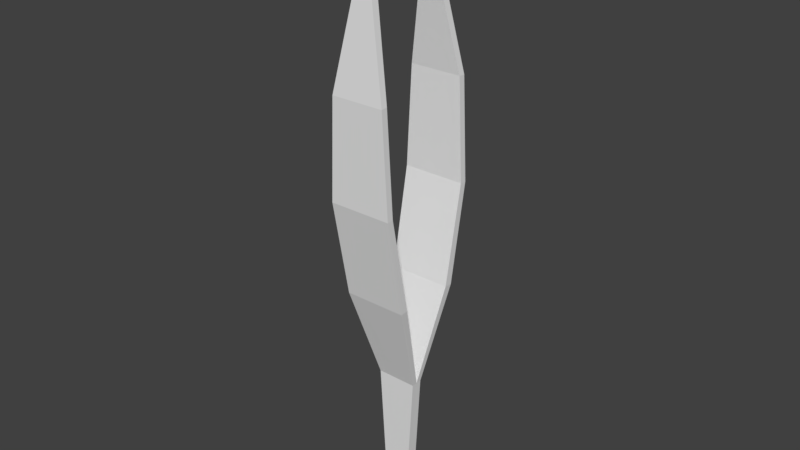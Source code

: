 # Source: picker.blend  (saved by Blender 2.79.0; exported with 4.5.12 LTS)
import bpy
from mathutils import Matrix  # noqa: F401  (used for matrix-valued properties, if any)

bpy.ops.wm.read_factory_settings(use_empty=True)
scene = bpy.context.scene
scene.name = 'Scene'

# ---- collections
col_collection_1 = bpy.data.collections.new('Collection 1'); scene.collection.children.link(col_collection_1)

# ---- world
world_world = bpy.data.worlds.new('World'); scene.world = world_world
world_world.color = (0.05088, 0.05088, 0.05088)
world_world.use_sun_shadow = False
world_world.sun_shadow_jitter_overblur = 0.0
world_world.cycles.sampling_method = 'MANUAL'

# ---- meshes
me_plane_001 = bpy.data.meshes.new('Plane.001')
me_plane_001.from_pydata([(-0.127, -1.893, 3.901e-08), (0.127, -1.893, 3.901e-08), (-0.2104, -0.4603, -1.736e-09), (0.2104, -0.4603, -1.736e-09), (-0.127, -1.893, -0.05958), (0.127, -1.893, -0.05958), (-0.2104, -0.4603, -0.05958), (0.2104, -0.4603, -0.05958), (-0.07127, 3.696, -0.3747), (0.07291, 3.696, -0.374), (-0.07114, 3.691, -0.4523), (0.07304, 3.691, -0.4516), (-0.276, 2.637, -0.5653), (-0.3268, 1.592, -0.5601), (-0.3248, 0.5588, -0.3753), (-0.325, 0.5644, -0.2933), (-0.327, 1.597, -0.4927), (-0.2762, 2.642, -0.4974), (0.2796, 2.642, -0.4958), (0.3302, 1.597, -0.4908), (0.3268, 0.5643, -0.2914), (0.327, 0.5587, -0.3734), (0.3304, 1.592, -0.5582), (0.2798, 2.637, -0.5637), (-0.02804, 4.385, -0.3215), (0.03072, 4.385, -0.3213), (-0.02798, 4.383, -0.3416), (0.03078, 4.383, -0.3414), (-0.127, -1.893, 1.264e-07), (0.127, -1.893, 1.264e-07), (-0.2104, -0.4603, 4.198e-08), (0.2104, -0.4603, 4.198e-08), (-0.127, -1.893, 0.05958), (0.127, -1.893, 0.05958), (-0.2104, -0.4603, 0.05958), (0.2104, -0.4603, 0.05958), (-0.07207, 3.694, 0.3945), (0.0721, 3.694, 0.3937), (-0.07193, 3.688, 0.4721), (0.07224, 3.689, 0.4713), (-0.2769, 2.634, 0.5795), (-0.3274, 1.589, 0.5686), (-0.3249, 0.5566, 0.3783), (-0.3252, 0.5627, 0.2964), (-0.3276, 1.594, 0.5013), (-0.2772, 2.639, 0.5116), (0.2786, 2.639, 0.5099), (0.3297, 1.594, 0.4993), (0.3266, 0.5629, 0.2944), (0.3269, 0.5568, 0.3763), (0.3299, 1.589, 0.5666), (0.2788, 2.634, 0.5777), (-0.02973, 4.383, 0.3449), (0.02903, 4.383, 0.3448), (-0.02966, 4.381, 0.365), (0.02909, 4.381, 0.3648)], [], [(4, 6, 7, 5), (2, 6, 4, 0), (1, 5, 7, 3), (0, 4, 5, 1), (12, 17, 8, 10), (18, 9, 8, 17), (18, 23, 11, 9), (23, 12, 10, 11), (7, 6, 14, 21), (21, 14, 13, 22), (22, 13, 12, 23), (3, 7, 21, 20), (20, 21, 22, 19), (19, 22, 23, 18), (3, 20, 15, 2), (20, 19, 16, 15), (19, 18, 17, 16), (6, 2, 15, 14), (14, 15, 16, 13), (13, 16, 17, 12), (10, 8, 24, 26), (11, 10, 26, 27), (9, 11, 27, 25), (9, 25, 24, 8), (32, 33, 35, 34), (30, 28, 32, 34), (29, 31, 35, 33), (28, 29, 33, 32), (40, 38, 36, 45), (46, 45, 36, 37), (46, 37, 39, 51), (51, 39, 38, 40), (35, 49, 42, 34), (49, 50, 41, 42), (50, 51, 40, 41), (31, 48, 49, 35), (48, 47, 50, 49), (47, 46, 51, 50), (31, 30, 43, 48), (48, 43, 44, 47), (47, 44, 45, 46), (34, 42, 43, 30), (42, 41, 44, 43), (41, 40, 45, 44), (38, 54, 52, 36), (39, 55, 54, 38), (37, 53, 55, 39), (37, 36, 52, 53)])
me_plane_001.use_remesh_preserve_volume = False
me_plane_001.use_remesh_preserve_attributes = False
me_plane_001.use_mirror_vertex_groups = False
me_plane_001.update()

# ---- objects
ob_plane = bpy.data.objects.new('Plane', me_plane_001)

# ---- transforms, parenting, visibility, modifiers, constraints
ob_plane.location = (0.0, 0.0, 0.0)
ob_plane.rotation_euler = (1.571, -0.0, 0.0)
ob_plane.lineart.crease_threshold = 0.0

# ---- collection membership
col_collection_1.objects.link(ob_plane)

# ---- scene / render settings (as saved in the file)
scene.frame_start = 1; scene.frame_end = 250; scene.frame_set(1)
scene.render.engine = 'BLENDER_EEVEE_NEXT'
scene.render.resolution_percentage = 50
scene.render.dither_intensity = 0.0
scene.cycles.use_denoising = False
scene.cycles.samples = 128
scene.cycles.sampling_pattern = 'TABULATED_SOBOL'
scene.cycles.use_adaptive_sampling = False
scene.cycles.use_light_tree = False
scene.cycles.blur_glossy = 0.0
scene.cycles.sample_clamp_indirect = 0.0
scene.view_settings.view_transform = 'Standard'
bpy.context.view_layer.update()

# ---- added for rendering (the .blend has no active camera and no usable light): camera, sun
cam_auto = bpy.data.cameras.new('AutoCamera')
cam_auto.lens = 50.0
cam_auto.sensor_width = 36.0
cam_auto.clip_end = 1000.0
ob_auto_camera = bpy.data.objects.new('AutoCamera', cam_auto)
scene.collection.objects.link(ob_auto_camera)
ob_auto_camera.location = (5.93634, -7.129, 5.99401)
ob_auto_camera.rotation_euler = (1.09748, -7.21219e-08, 0.694738)
scene.camera = ob_auto_camera
light_auto_sun = bpy.data.lights.new('AutoSun', 'SUN')
light_auto_sun.energy = 3.0
light_auto_sun.angle = 0.0523599
ob_auto_sun = bpy.data.objects.new('AutoSun', light_auto_sun)
scene.collection.objects.link(ob_auto_sun)
ob_auto_sun.rotation_euler = (0.872665, 0.174533, 0.523599)
bpy.context.view_layer.update()
